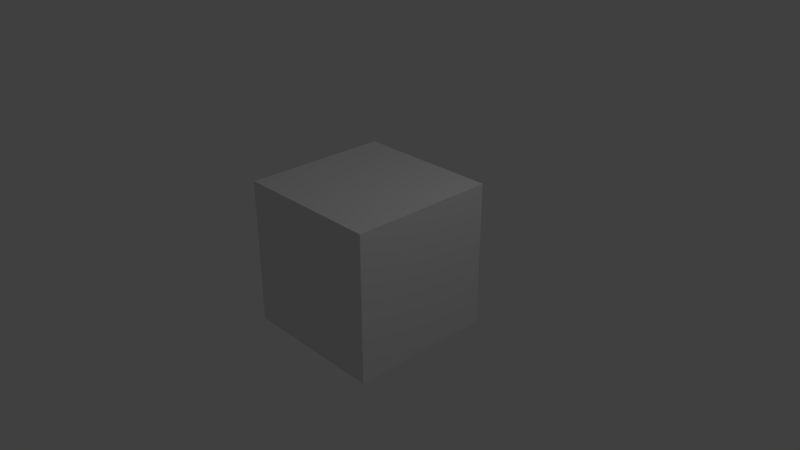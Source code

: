 # Source: human-body.blend  (saved by Blender 2.79.0; exported with 4.5.12 LTS)
import bpy
from mathutils import Matrix  # noqa: F401  (used for matrix-valued properties, if any)

bpy.ops.wm.read_factory_settings(use_empty=True)
scene = bpy.context.scene
scene.name = 'Scene'

# ---- collections
col_collection_1 = bpy.data.collections.new('Collection 1'); scene.collection.children.link(col_collection_1)

# ---- materials (node trees are filled in below, after node groups)
mat_material = bpy.data.materials.new('Material')
mat_material.alpha_threshold = 0.0
mat_material.use_transparent_shadow = False
mat_material.roughness = 0.5
mat_material.line_color = (0.0, 0.0, 0.0, 1.0)

# ---- material node trees

# ---- world
world_world = bpy.data.worlds.new('World'); scene.world = world_world
world_world.color = (0.05088, 0.05088, 0.05088)
world_world.use_sun_shadow = False
world_world.sun_shadow_jitter_overblur = 0.0
world_world.cycles.sampling_method = 'MANUAL'

# ---- cameras
cam_camera = bpy.data.cameras.new('Camera')
cam_camera.clip_end = 100.0
cam_camera.lens = 35.0
cam_camera.sensor_width = 32.0
cam_camera.sensor_height = 18.0
cam_camera.ortho_scale = 7.314
cam_camera.dof.focus_distance = 0.0
cam_camera.dof.aperture_fstop = 128.0

# ---- lights
light_lamp = bpy.data.lights.new('Lamp', 'POINT')
light_lamp.transmission_factor = 0.0
light_lamp.cutoff_distance = 30.0
light_lamp.energy = 100.0
light_lamp.shadow_buffer_clip_start = 1.001
light_lamp.shadow_soft_size = 0.1
light_lamp.shadow_maximum_resolution = 0.006
light_lamp.use_absolute_resolution = True

# ---- meshes
me_cube = bpy.data.meshes.new('Cube')
me_cube.from_pydata([(1.0, 1.0, -1.0), (1.0, -1.0, -1.0), (-1.0, -1.0, -1.0), (-1.0, 1.0, -1.0), (1.0, 1.0, 1.0), (1.0, -1.0, 1.0), (-1.0, -1.0, 1.0), (-1.0, 1.0, 1.0)], [], [(0, 1, 2, 3), (4, 7, 6, 5), (0, 4, 5, 1), (1, 5, 6, 2), (2, 6, 7, 3), (4, 0, 3, 7)])
me_cube.materials.append(mat_material)
me_cube.use_remesh_preserve_volume = False
me_cube.use_remesh_preserve_attributes = False
me_cube.use_mirror_vertex_groups = False
me_cube.update()

# ---- objects
ob_cube = bpy.data.objects.new('Cube', me_cube)
ob_lamp = bpy.data.objects.new('Lamp', light_lamp)
ob_camera = bpy.data.objects.new('Camera', cam_camera)

# ---- transforms, parenting, visibility, modifiers, constraints
ob_cube.location = (0.0, 0.0, 0.0)
ob_cube.lock_rotations_4d = False
ob_cube.empty_display_type = 'ARROWS'
ob_cube.lineart.crease_threshold = 0.0
ob_lamp.location = (4.076, 1.005, 5.904)
ob_lamp.rotation_euler = (0.6503, 0.05522, 1.866)
ob_lamp.lock_rotations_4d = False
ob_lamp.empty_display_type = 'ARROWS'
ob_lamp.color = (0.0, 0.0, 0.0, 0.0)
ob_lamp.lineart.crease_threshold = 0.0
ob_camera.location = (7.481, -6.508, 5.344)
ob_camera.rotation_euler = (1.109, 0.0, 0.8149)
ob_camera.lock_rotations_4d = False
ob_camera.empty_display_type = 'ARROWS'
ob_camera.color = (0.0, 0.0, 0.0, 0.0)
ob_camera.display_type = 'WIRE'
ob_camera.lineart.crease_threshold = 0.0

# ---- collection membership
col_collection_1.objects.link(ob_cube)
col_collection_1.objects.link(ob_lamp)
col_collection_1.objects.link(ob_camera)

# ---- scene / render settings (as saved in the file)
scene.camera = ob_camera
scene.frame_start = 1; scene.frame_end = 250; scene.frame_set(1)
scene.render.engine = 'BLENDER_EEVEE_NEXT'
scene.render.resolution_percentage = 50
scene.render.dither_intensity = 0.0
scene.cycles.use_denoising = False
scene.cycles.samples = 128
scene.cycles.sampling_pattern = 'TABULATED_SOBOL'
scene.cycles.use_adaptive_sampling = False
scene.cycles.use_light_tree = False
scene.cycles.blur_glossy = 0.0
scene.cycles.sample_clamp_indirect = 0.0
scene.view_settings.view_transform = 'Standard'
bpy.context.view_layer.update()
